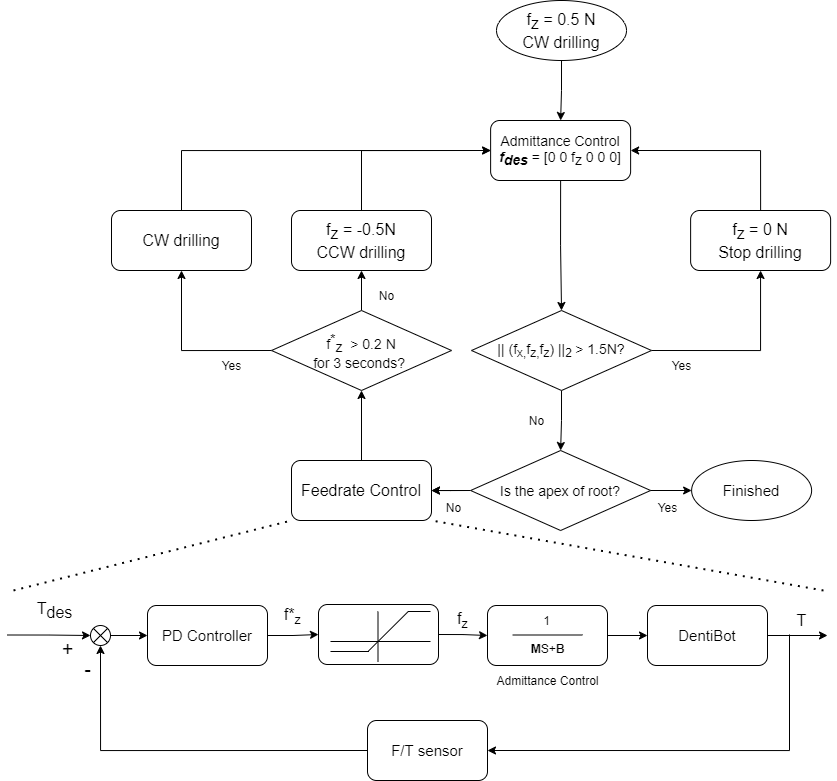

The diagram above was exported from draw.io. Its source (the exported page's mxGraphModel, read from the mxfile embedded in the PNG):
<mxGraphModel dx="2500" dy="831" grid="1" gridSize="10" guides="1" tooltips="1" connect="1" arrows="1" fold="1" page="1" pageScale="1" pageWidth="827" pageHeight="1169" math="0" shadow="0">
  <root>
    <mxCell id="0" />
    <mxCell id="1" parent="0" />
    <mxCell id="-vhnLoO3hrttPKl68oIU-1" style="edgeStyle=orthogonalEdgeStyle;rounded=0;orthogonalLoop=1;jettySize=auto;html=1;exitX=0.5;exitY=1;exitDx=0;exitDy=0;entryX=0.5;entryY=0;entryDx=0;entryDy=0;" edge="1" parent="1" source="-vhnLoO3hrttPKl68oIU-2" target="-vhnLoO3hrttPKl68oIU-4">
      <mxGeometry relative="1" as="geometry" />
    </mxCell>
    <mxCell id="-vhnLoO3hrttPKl68oIU-2" value="&lt;span style=&quot;font-size: 16px;&quot;&gt;f&lt;sub style=&quot;font-size: 16px;&quot;&gt;z&lt;/sub&gt;&lt;/span&gt;&lt;span style=&quot;font-size: 16px;&quot;&gt;&amp;nbsp;= 0.5 N&lt;br style=&quot;font-size: 16px;&quot;&gt;CW drilling&lt;br style=&quot;font-size: 16px;&quot;&gt;&lt;/span&gt;" style="ellipse;whiteSpace=wrap;html=1;fontSize=16;" vertex="1" parent="1">
      <mxGeometry x="493.01" y="50" width="130" height="60" as="geometry" />
    </mxCell>
    <mxCell id="-vhnLoO3hrttPKl68oIU-3" style="edgeStyle=orthogonalEdgeStyle;rounded=0;orthogonalLoop=1;jettySize=auto;html=1;exitX=0.5;exitY=1;exitDx=0;exitDy=0;entryX=0.5;entryY=0;entryDx=0;entryDy=0;" edge="1" parent="1" source="-vhnLoO3hrttPKl68oIU-4" target="-vhnLoO3hrttPKl68oIU-9">
      <mxGeometry relative="1" as="geometry" />
    </mxCell>
    <mxCell id="-vhnLoO3hrttPKl68oIU-4" value="Admittance Control&lt;br style=&quot;font-size: 14px;&quot;&gt;&lt;i style=&quot;font-size: 14px;&quot;&gt;&lt;b style=&quot;font-size: 14px;&quot;&gt;f&lt;sub style=&quot;font-size: 14px;&quot;&gt;des&lt;/sub&gt;&lt;/b&gt;&lt;/i&gt;&amp;nbsp;= [0 0 f&lt;sub style=&quot;font-size: 14px;&quot;&gt;z&lt;/sub&gt;&lt;span style=&quot;font-size: 14px;&quot;&gt;&amp;nbsp;0 0 0&lt;/span&gt;&lt;span style=&quot;font-size: 14px;&quot;&gt;]&lt;/span&gt;" style="rounded=1;whiteSpace=wrap;html=1;fontSize=14;" vertex="1" parent="1">
      <mxGeometry x="487.12" y="170" width="140" height="60" as="geometry" />
    </mxCell>
    <mxCell id="-vhnLoO3hrttPKl68oIU-19" style="edgeStyle=orthogonalEdgeStyle;rounded=0;orthogonalLoop=1;jettySize=auto;html=1;exitX=0.5;exitY=0;exitDx=0;exitDy=0;entryX=0.5;entryY=1;entryDx=0;entryDy=0;" edge="1" parent="1" source="-vhnLoO3hrttPKl68oIU-6" target="-vhnLoO3hrttPKl68oIU-18">
      <mxGeometry relative="1" as="geometry" />
    </mxCell>
    <mxCell id="-vhnLoO3hrttPKl68oIU-6" value="Feedrate Control" style="rounded=1;whiteSpace=wrap;html=1;fontSize=16;" vertex="1" parent="1">
      <mxGeometry x="288" y="510" width="140" height="60" as="geometry" />
    </mxCell>
    <mxCell id="-vhnLoO3hrttPKl68oIU-7" style="edgeStyle=orthogonalEdgeStyle;rounded=0;orthogonalLoop=1;jettySize=auto;html=1;exitX=1;exitY=0.5;exitDx=0;exitDy=0;" edge="1" parent="1" source="-vhnLoO3hrttPKl68oIU-9" target="-vhnLoO3hrttPKl68oIU-11">
      <mxGeometry relative="1" as="geometry" />
    </mxCell>
    <mxCell id="-vhnLoO3hrttPKl68oIU-8" style="edgeStyle=orthogonalEdgeStyle;rounded=0;orthogonalLoop=1;jettySize=auto;html=1;exitX=0.5;exitY=1;exitDx=0;exitDy=0;entryX=0.5;entryY=0;entryDx=0;entryDy=0;" edge="1" parent="1" source="-vhnLoO3hrttPKl68oIU-9" target="-vhnLoO3hrttPKl68oIU-127">
      <mxGeometry relative="1" as="geometry">
        <mxPoint x="557.1249999999995" y="517.9999999999998" as="targetPoint" />
      </mxGeometry>
    </mxCell>
    <mxCell id="-vhnLoO3hrttPKl68oIU-9" value="&lt;font style=&quot;font-size: 14px&quot;&gt;|| (f&lt;sub&gt;x,&lt;/sub&gt;f&lt;sub&gt;z,&lt;/sub&gt;f&lt;/font&gt;&lt;font&gt;&lt;span style=&quot;font-size: 11.6667px&quot;&gt;&lt;sub&gt;z&lt;/sub&gt;&lt;/span&gt;&lt;span style=&quot;font-size: 14px&quot;&gt;)&lt;/span&gt;&lt;b style=&quot;font-size: 14px&quot;&gt;&amp;nbsp;&lt;/b&gt;&lt;span style=&quot;font-size: 14px&quot;&gt;||&lt;/span&gt;&lt;span style=&quot;font-size: 11.6667px&quot;&gt;&lt;sub&gt;2&amp;nbsp;&lt;/sub&gt;&lt;/span&gt;&lt;span style=&quot;font-size: 14px&quot;&gt;&amp;gt; 1.5N?&lt;/span&gt;&lt;/font&gt;" style="rhombus;whiteSpace=wrap;html=1;" vertex="1" parent="1">
      <mxGeometry x="468.01" y="360" width="180" height="80" as="geometry" />
    </mxCell>
    <mxCell id="-vhnLoO3hrttPKl68oIU-10" style="edgeStyle=orthogonalEdgeStyle;rounded=0;orthogonalLoop=1;jettySize=auto;html=1;exitX=0.5;exitY=0;exitDx=0;exitDy=0;entryX=1;entryY=0.5;entryDx=0;entryDy=0;" edge="1" parent="1" source="-vhnLoO3hrttPKl68oIU-11" target="-vhnLoO3hrttPKl68oIU-4">
      <mxGeometry relative="1" as="geometry" />
    </mxCell>
    <mxCell id="-vhnLoO3hrttPKl68oIU-11" value="&lt;span style=&quot;font-size: 16px;&quot;&gt;f&lt;sub style=&quot;font-size: 16px;&quot;&gt;z&lt;/sub&gt;&lt;/span&gt;&lt;span style=&quot;font-size: 16px;&quot;&gt;&amp;nbsp;= 0 N&lt;br style=&quot;font-size: 16px;&quot;&gt;Stop drilling&lt;br style=&quot;font-size: 16px;&quot;&gt;&lt;/span&gt;" style="rounded=1;whiteSpace=wrap;html=1;fontSize=16;" vertex="1" parent="1">
      <mxGeometry x="687.12" y="260" width="140" height="60" as="geometry" />
    </mxCell>
    <mxCell id="-vhnLoO3hrttPKl68oIU-12" value="Yes" style="text;html=1;align=center;verticalAlign=middle;resizable=0;points=[];autosize=1;strokeColor=none;fontSize=5;" vertex="1" parent="1">
      <mxGeometry x="658" y="410" width="40" height="10" as="geometry" />
    </mxCell>
    <mxCell id="-vhnLoO3hrttPKl68oIU-13" value="No" style="text;html=1;align=center;verticalAlign=middle;resizable=0;points=[];autosize=1;strokeColor=none;fontSize=5;" vertex="1" parent="1">
      <mxGeometry x="518" y="465" width="30" height="10" as="geometry" />
    </mxCell>
    <mxCell id="-vhnLoO3hrttPKl68oIU-14" style="edgeStyle=orthogonalEdgeStyle;rounded=0;orthogonalLoop=1;jettySize=auto;html=1;exitX=1;exitY=0.5;exitDx=0;exitDy=0;" edge="1" parent="1" source="-vhnLoO3hrttPKl68oIU-127" target="-vhnLoO3hrttPKl68oIU-17">
      <mxGeometry relative="1" as="geometry">
        <mxPoint x="632.25" y="539.9999999999998" as="sourcePoint" />
        <Array as="points" />
      </mxGeometry>
    </mxCell>
    <mxCell id="-vhnLoO3hrttPKl68oIU-15" style="edgeStyle=orthogonalEdgeStyle;rounded=0;orthogonalLoop=1;jettySize=auto;html=1;exitX=0;exitY=0.5;exitDx=0;exitDy=0;entryX=1;entryY=0.5;entryDx=0;entryDy=0;" edge="1" parent="1" target="-vhnLoO3hrttPKl68oIU-6">
      <mxGeometry relative="1" as="geometry">
        <mxPoint x="438" y="530.3333333333334" as="targetPoint" />
        <mxPoint x="482" y="539.9999999999998" as="sourcePoint" />
      </mxGeometry>
    </mxCell>
    <mxCell id="-vhnLoO3hrttPKl68oIU-17" value="&lt;span style=&quot;font-size: 15px;&quot;&gt;Finished&lt;/span&gt;" style="ellipse;whiteSpace=wrap;html=1;fontSize=15;" vertex="1" parent="1">
      <mxGeometry x="688.12" y="510" width="120" height="60" as="geometry" />
    </mxCell>
    <mxCell id="-vhnLoO3hrttPKl68oIU-22" style="edgeStyle=orthogonalEdgeStyle;rounded=0;orthogonalLoop=1;jettySize=auto;html=1;exitX=0;exitY=0.5;exitDx=0;exitDy=0;" edge="1" parent="1" source="-vhnLoO3hrttPKl68oIU-18" target="-vhnLoO3hrttPKl68oIU-21">
      <mxGeometry relative="1" as="geometry" />
    </mxCell>
    <mxCell id="-vhnLoO3hrttPKl68oIU-23" style="edgeStyle=orthogonalEdgeStyle;rounded=0;orthogonalLoop=1;jettySize=auto;html=1;exitX=0.5;exitY=0;exitDx=0;exitDy=0;entryX=0.5;entryY=1;entryDx=0;entryDy=0;" edge="1" parent="1" source="-vhnLoO3hrttPKl68oIU-18" target="-vhnLoO3hrttPKl68oIU-20">
      <mxGeometry relative="1" as="geometry" />
    </mxCell>
    <mxCell id="-vhnLoO3hrttPKl68oIU-18" value="f&lt;sup style=&quot;font-size: 14px;&quot;&gt;*&lt;/sup&gt;&lt;sub style=&quot;font-size: 14px;&quot;&gt;z&amp;nbsp;&lt;/sub&gt;&amp;nbsp;&amp;gt; 0.2 N&lt;br style=&quot;font-size: 14px;&quot;&gt;for 3 seconds?&amp;nbsp;" style="rhombus;whiteSpace=wrap;html=1;fontSize=14;" vertex="1" parent="1">
      <mxGeometry x="268" y="360" width="180" height="80" as="geometry" />
    </mxCell>
    <mxCell id="-vhnLoO3hrttPKl68oIU-28" style="edgeStyle=orthogonalEdgeStyle;rounded=0;orthogonalLoop=1;jettySize=auto;html=1;exitX=0.5;exitY=0;exitDx=0;exitDy=0;entryX=0;entryY=0.5;entryDx=0;entryDy=0;" edge="1" parent="1" source="-vhnLoO3hrttPKl68oIU-20" target="-vhnLoO3hrttPKl68oIU-4">
      <mxGeometry relative="1" as="geometry" />
    </mxCell>
    <mxCell id="-vhnLoO3hrttPKl68oIU-20" value="f&lt;sub style=&quot;font-size: 16px;&quot;&gt;z&amp;nbsp;&lt;/sub&gt;= -0.5N&lt;br style=&quot;font-size: 16px;&quot;&gt;CCW drilling" style="rounded=1;whiteSpace=wrap;html=1;fontSize=16;" vertex="1" parent="1">
      <mxGeometry x="288" y="260" width="140" height="60" as="geometry" />
    </mxCell>
    <mxCell id="-vhnLoO3hrttPKl68oIU-25" style="edgeStyle=orthogonalEdgeStyle;rounded=0;orthogonalLoop=1;jettySize=auto;html=1;exitX=0.5;exitY=0;exitDx=0;exitDy=0;entryX=0;entryY=0.5;entryDx=0;entryDy=0;" edge="1" parent="1" source="-vhnLoO3hrttPKl68oIU-21" target="-vhnLoO3hrttPKl68oIU-4">
      <mxGeometry relative="1" as="geometry" />
    </mxCell>
    <mxCell id="-vhnLoO3hrttPKl68oIU-21" value="CW drilling" style="rounded=1;whiteSpace=wrap;html=1;fontSize=16;" vertex="1" parent="1">
      <mxGeometry x="108" y="260" width="140" height="60" as="geometry" />
    </mxCell>
    <mxCell id="-vhnLoO3hrttPKl68oIU-26" value="No" style="text;html=1;align=center;verticalAlign=middle;resizable=0;points=[];autosize=1;strokeColor=none;fontSize=5;" vertex="1" parent="1">
      <mxGeometry x="368" y="340" width="30" height="10" as="geometry" />
    </mxCell>
    <mxCell id="-vhnLoO3hrttPKl68oIU-27" value="Yes" style="text;html=1;align=center;verticalAlign=middle;resizable=0;points=[];autosize=1;strokeColor=none;fontSize=5;" vertex="1" parent="1">
      <mxGeometry x="208" y="410" width="40" height="10" as="geometry" />
    </mxCell>
    <mxCell id="-vhnLoO3hrttPKl68oIU-30" style="edgeStyle=orthogonalEdgeStyle;rounded=0;orthogonalLoop=1;jettySize=auto;html=1;exitX=1;exitY=0.5;exitDx=0;exitDy=0;entryX=0;entryY=0.5;entryDx=0;entryDy=0;" edge="1" parent="1" source="-vhnLoO3hrttPKl68oIU-31" target="-vhnLoO3hrttPKl68oIU-33">
      <mxGeometry relative="1" as="geometry" />
    </mxCell>
    <mxCell id="-vhnLoO3hrttPKl68oIU-31" value="PD Controller" style="rounded=1;whiteSpace=wrap;html=1;fontSize=15;" vertex="1" parent="1">
      <mxGeometry x="144" y="655" width="120" height="60" as="geometry" />
    </mxCell>
    <mxCell id="-vhnLoO3hrttPKl68oIU-32" style="edgeStyle=orthogonalEdgeStyle;rounded=0;orthogonalLoop=1;jettySize=auto;html=1;exitX=1;exitY=0.5;exitDx=0;exitDy=0;" edge="1" parent="1" source="-vhnLoO3hrttPKl68oIU-33">
      <mxGeometry relative="1" as="geometry">
        <mxPoint x="484" y="685" as="targetPoint" />
      </mxGeometry>
    </mxCell>
    <mxCell id="-vhnLoO3hrttPKl68oIU-33" value="" style="rounded=1;whiteSpace=wrap;html=1;" vertex="1" parent="1">
      <mxGeometry x="315" y="654" width="120" height="60" as="geometry" />
    </mxCell>
    <mxCell id="-vhnLoO3hrttPKl68oIU-39" style="edgeStyle=orthogonalEdgeStyle;rounded=0;orthogonalLoop=1;jettySize=auto;html=1;exitX=1;exitY=0.5;exitDx=0;exitDy=0;entryX=0;entryY=0.5;entryDx=0;entryDy=0;" edge="1" parent="1" source="-vhnLoO3hrttPKl68oIU-40" target="-vhnLoO3hrttPKl68oIU-31">
      <mxGeometry relative="1" as="geometry" />
    </mxCell>
    <mxCell id="-vhnLoO3hrttPKl68oIU-40" value="" style="shape=sumEllipse;perimeter=ellipsePerimeter;whiteSpace=wrap;html=1;backgroundOutline=1;" vertex="1" parent="1">
      <mxGeometry x="87" y="675" width="20" height="20" as="geometry" />
    </mxCell>
    <mxCell id="-vhnLoO3hrttPKl68oIU-41" style="edgeStyle=orthogonalEdgeStyle;rounded=0;orthogonalLoop=1;jettySize=auto;html=1;entryX=0;entryY=0.5;entryDx=0;entryDy=0;" edge="1" parent="1" target="-vhnLoO3hrttPKl68oIU-40">
      <mxGeometry relative="1" as="geometry">
        <mxPoint x="4" y="684.5" as="sourcePoint" />
        <mxPoint x="54" y="684.5" as="targetPoint" />
      </mxGeometry>
    </mxCell>
    <mxCell id="-vhnLoO3hrttPKl68oIU-42" value="f&lt;sub&gt;z&lt;/sub&gt;" style="text;html=1;align=center;verticalAlign=middle;resizable=0;points=[];autosize=1;strokeColor=none;fontSize=16;" vertex="1" parent="1">
      <mxGeometry x="444" y="654" width="30" height="30" as="geometry" />
    </mxCell>
    <mxCell id="-vhnLoO3hrttPKl68oIU-43" value="T" style="text;html=1;align=center;verticalAlign=middle;resizable=0;points=[];autosize=1;strokeColor=none;fontSize=16;" vertex="1" parent="1">
      <mxGeometry x="783.12" y="660" width="30" height="20" as="geometry" />
    </mxCell>
    <mxCell id="-vhnLoO3hrttPKl68oIU-44" value="T&lt;sub style=&quot;font-size: 16px;&quot;&gt;des&lt;/sub&gt;" style="text;html=1;align=center;verticalAlign=middle;resizable=0;points=[];autosize=1;strokeColor=none;fontSize=16;" vertex="1" parent="1">
      <mxGeometry x="26" y="645" width="50" height="30" as="geometry" />
    </mxCell>
    <mxCell id="-vhnLoO3hrttPKl68oIU-45" value="+" style="text;html=1;align=center;verticalAlign=middle;resizable=0;points=[];autosize=1;strokeColor=none;fontSize=20;" vertex="1" parent="1">
      <mxGeometry x="49" y="683" width="30" height="30" as="geometry" />
    </mxCell>
    <mxCell id="-vhnLoO3hrttPKl68oIU-46" value="-" style="text;html=1;align=center;verticalAlign=middle;resizable=0;points=[];autosize=1;strokeColor=none;fontSize=20;" vertex="1" parent="1">
      <mxGeometry x="74" y="703" width="20" height="30" as="geometry" />
    </mxCell>
    <mxCell id="-vhnLoO3hrttPKl68oIU-47" value="f*&lt;sub&gt;z&lt;/sub&gt;" style="text;html=1;align=center;verticalAlign=middle;resizable=0;points=[];autosize=1;strokeColor=none;fontSize=16;" vertex="1" parent="1">
      <mxGeometry x="274" y="650" width="30" height="30" as="geometry" />
    </mxCell>
    <mxCell id="-vhnLoO3hrttPKl68oIU-48" value="" style="endArrow=none;dashed=1;html=1;dashPattern=1 3;strokeWidth=2;entryX=0;entryY=1;entryDx=0;entryDy=0;" edge="1" parent="1" target="-vhnLoO3hrttPKl68oIU-6">
      <mxGeometry width="50" height="50" relative="1" as="geometry">
        <mxPoint x="10" y="640" as="sourcePoint" />
        <mxPoint x="288" y="598" as="targetPoint" />
      </mxGeometry>
    </mxCell>
    <mxCell id="-vhnLoO3hrttPKl68oIU-49" value="" style="endArrow=none;dashed=1;html=1;dashPattern=1 3;strokeWidth=2;entryX=1;entryY=1;entryDx=0;entryDy=0;" edge="1" parent="1" target="-vhnLoO3hrttPKl68oIU-6">
      <mxGeometry width="50" height="50" relative="1" as="geometry">
        <mxPoint x="820" y="640" as="sourcePoint" />
        <mxPoint x="427" y="581" as="targetPoint" />
      </mxGeometry>
    </mxCell>
    <mxCell id="-vhnLoO3hrttPKl68oIU-54" style="edgeStyle=orthogonalEdgeStyle;rounded=0;orthogonalLoop=1;jettySize=auto;html=1;exitX=1;exitY=0.5;exitDx=0;exitDy=0;entryX=0;entryY=0.5;entryDx=0;entryDy=0;" edge="1" parent="1" source="-vhnLoO3hrttPKl68oIU-51" target="-vhnLoO3hrttPKl68oIU-52">
      <mxGeometry relative="1" as="geometry" />
    </mxCell>
    <mxCell id="-vhnLoO3hrttPKl68oIU-51" value="" style="rounded=1;whiteSpace=wrap;html=1;" vertex="1" parent="1">
      <mxGeometry x="484" y="655" width="120" height="60" as="geometry" />
    </mxCell>
    <mxCell id="-vhnLoO3hrttPKl68oIU-55" style="edgeStyle=orthogonalEdgeStyle;rounded=0;orthogonalLoop=1;jettySize=auto;html=1;exitX=1;exitY=0.5;exitDx=0;exitDy=0;" edge="1" parent="1" source="-vhnLoO3hrttPKl68oIU-52">
      <mxGeometry relative="1" as="geometry">
        <mxPoint x="824" y="685" as="targetPoint" />
      </mxGeometry>
    </mxCell>
    <mxCell id="-vhnLoO3hrttPKl68oIU-52" value="DentiBot" style="rounded=1;whiteSpace=wrap;html=1;fontSize=15;" vertex="1" parent="1">
      <mxGeometry x="644" y="655" width="120" height="60" as="geometry" />
    </mxCell>
    <mxCell id="-vhnLoO3hrttPKl68oIU-66" style="edgeStyle=orthogonalEdgeStyle;rounded=0;orthogonalLoop=1;jettySize=auto;html=1;exitX=0;exitY=0.5;exitDx=0;exitDy=0;entryX=0.5;entryY=1;entryDx=0;entryDy=0;" edge="1" parent="1" source="-vhnLoO3hrttPKl68oIU-57" target="-vhnLoO3hrttPKl68oIU-40">
      <mxGeometry relative="1" as="geometry" />
    </mxCell>
    <mxCell id="-vhnLoO3hrttPKl68oIU-57" value="F/T sensor" style="rounded=1;whiteSpace=wrap;html=1;fontSize=15;" vertex="1" parent="1">
      <mxGeometry x="364" y="770" width="120" height="60" as="geometry" />
    </mxCell>
    <mxCell id="-vhnLoO3hrttPKl68oIU-59" value="" style="endArrow=none;html=1;" edge="1" parent="1">
      <mxGeometry width="50" height="50" relative="1" as="geometry">
        <mxPoint x="327" y="691" as="sourcePoint" />
        <mxPoint x="427" y="691" as="targetPoint" />
      </mxGeometry>
    </mxCell>
    <mxCell id="-vhnLoO3hrttPKl68oIU-60" value="" style="endArrow=none;html=1;" edge="1" parent="1">
      <mxGeometry width="50" height="50" relative="1" as="geometry">
        <mxPoint x="374.5" y="661" as="sourcePoint" />
        <mxPoint x="374.5" y="711" as="targetPoint" />
      </mxGeometry>
    </mxCell>
    <mxCell id="-vhnLoO3hrttPKl68oIU-61" value="" style="endArrow=none;html=1;" edge="1" parent="1">
      <mxGeometry width="50" height="50" relative="1" as="geometry">
        <mxPoint x="404.5000000000002" y="661" as="sourcePoint" />
        <mxPoint x="427" y="661" as="targetPoint" />
      </mxGeometry>
    </mxCell>
    <mxCell id="-vhnLoO3hrttPKl68oIU-62" value="" style="endArrow=none;html=1;" edge="1" parent="1">
      <mxGeometry width="50" height="50" relative="1" as="geometry">
        <mxPoint x="327" y="701" as="sourcePoint" />
        <mxPoint x="365.4899999999998" y="701" as="targetPoint" />
      </mxGeometry>
    </mxCell>
    <mxCell id="-vhnLoO3hrttPKl68oIU-63" value="" style="endArrow=none;html=1;" edge="1" parent="1">
      <mxGeometry width="50" height="50" relative="1" as="geometry">
        <mxPoint x="364.5" y="701" as="sourcePoint" />
        <mxPoint x="404.75" y="661" as="targetPoint" />
      </mxGeometry>
    </mxCell>
    <mxCell id="-vhnLoO3hrttPKl68oIU-65" style="edgeStyle=orthogonalEdgeStyle;rounded=0;orthogonalLoop=1;jettySize=auto;html=1;exitX=0.096;exitY=1.2;exitDx=0;exitDy=0;exitPerimeter=0;entryX=1;entryY=0.5;entryDx=0;entryDy=0;" edge="1" parent="1" source="-vhnLoO3hrttPKl68oIU-43" target="-vhnLoO3hrttPKl68oIU-57">
      <mxGeometry relative="1" as="geometry">
        <mxPoint x="786" y="790" as="targetPoint" />
        <mxPoint x="774" y="695" as="sourcePoint" />
        <Array as="points">
          <mxPoint x="786" y="800" />
        </Array>
      </mxGeometry>
    </mxCell>
    <mxCell id="-vhnLoO3hrttPKl68oIU-67" value="" style="endArrow=none;html=1;" edge="1" parent="1">
      <mxGeometry width="50" height="50" relative="1" as="geometry">
        <mxPoint x="509.01" y="684.5" as="sourcePoint" />
        <mxPoint x="579.01" y="684.5" as="targetPoint" />
      </mxGeometry>
    </mxCell>
    <mxCell id="-vhnLoO3hrttPKl68oIU-68" value="&lt;b&gt;M&lt;/b&gt;S+&lt;b&gt;B&lt;/b&gt;" style="text;html=1;align=center;verticalAlign=middle;resizable=0;points=[];autosize=1;strokeColor=none;" vertex="1" parent="1">
      <mxGeometry x="519" y="688" width="50" height="20" as="geometry" />
    </mxCell>
    <mxCell id="-vhnLoO3hrttPKl68oIU-69" value="1" style="text;html=1;align=center;verticalAlign=middle;resizable=0;points=[];autosize=1;strokeColor=none;" vertex="1" parent="1">
      <mxGeometry x="533.12" y="660" width="20" height="20" as="geometry" />
    </mxCell>
    <mxCell id="-vhnLoO3hrttPKl68oIU-70" value="Admittance Control" style="text;html=1;align=center;verticalAlign=middle;resizable=0;points=[];autosize=1;strokeColor=none;" vertex="1" parent="1">
      <mxGeometry x="484.01" y="720" width="120" height="20" as="geometry" />
    </mxCell>
    <mxCell id="-vhnLoO3hrttPKl68oIU-71" value="Yes" style="text;html=1;align=center;verticalAlign=middle;resizable=0;points=[];autosize=1;strokeColor=none;fontSize=5;" vertex="1" parent="1">
      <mxGeometry x="644" y="552" width="40" height="10" as="geometry" />
    </mxCell>
    <mxCell id="-vhnLoO3hrttPKl68oIU-72" value="No" style="text;html=1;align=center;verticalAlign=middle;resizable=0;points=[];autosize=1;strokeColor=none;fontSize=5;" vertex="1" parent="1">
      <mxGeometry x="435" y="552" width="30" height="10" as="geometry" />
    </mxCell>
    <mxCell id="-vhnLoO3hrttPKl68oIU-128" value="" style="edgeStyle=orthogonalEdgeStyle;rounded=0;orthogonalLoop=1;jettySize=auto;html=1;fontSize=14;exitX=0;exitY=0.5;exitDx=0;exitDy=0;" edge="1" parent="1" source="-vhnLoO3hrttPKl68oIU-127" target="-vhnLoO3hrttPKl68oIU-6">
      <mxGeometry relative="1" as="geometry" />
    </mxCell>
    <mxCell id="-vhnLoO3hrttPKl68oIU-127" value="&lt;span style=&quot;font-size: 14px&quot;&gt;Is the apex of root?&lt;/span&gt;" style="rhombus;whiteSpace=wrap;html=1;" vertex="1" parent="1">
      <mxGeometry x="467.12" y="500" width="180" height="80" as="geometry" />
    </mxCell>
  </root>
</mxGraphModel>